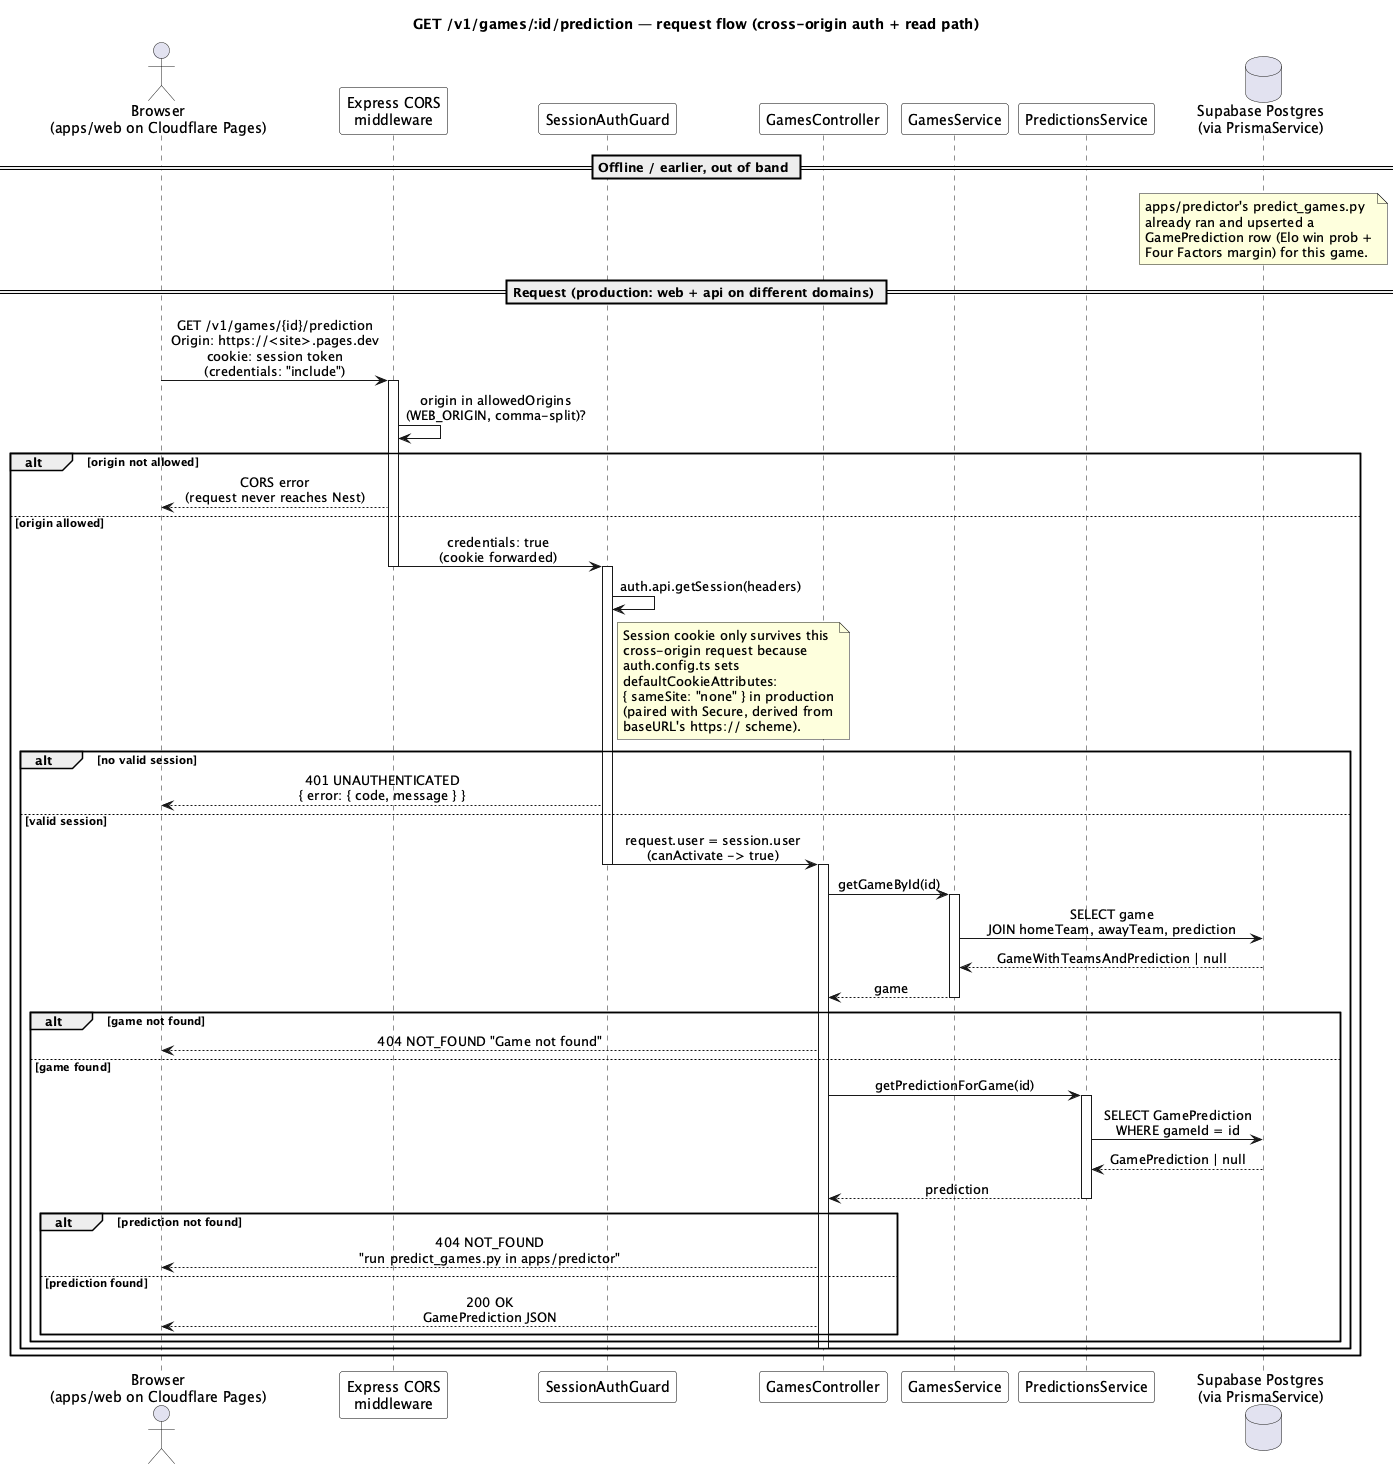

The diagram above was rendered by PlantUML. Its source (embedded in the PNG):
@startuml sequence-game-prediction
title GET /v1/games/:id/prediction — request flow (cross-origin auth + read path)

skinparam shadowing false
skinparam sequenceMessageAlign center
skinparam participant {
  BackgroundColor White
  BorderColor Black
}

actor "Browser\n(apps/web on Cloudflare Pages)" as Browser
participant "Express CORS\nmiddleware" as Cors
participant "SessionAuthGuard" as Guard
participant "GamesController" as Controller
participant "GamesService" as GamesSvc
participant "PredictionsService" as PredSvc
database "Supabase Postgres\n(via PrismaService)" as DB

== Offline / earlier, out of band ==
note over DB
  apps/predictor's predict_games.py
  already ran and upserted a
  GamePrediction row (Elo win prob +
  Four Factors margin) for this game.
end note

== Request (production: web + api on different domains) ==
Browser -> Cors : GET /v1/games/{id}/prediction\nOrigin: https://<site>.pages.dev\ncookie: session token\n(credentials: "include")
activate Cors
Cors -> Cors : origin in allowedOrigins\n(WEB_ORIGIN, comma-split)?

alt origin not allowed
  Cors --> Browser : CORS error\n(request never reaches Nest)
else origin allowed
  Cors -> Guard : credentials: true\n(cookie forwarded)
  deactivate Cors
  activate Guard
  Guard -> Guard : auth.api.getSession(headers)
  note right of Guard
    Session cookie only survives this
    cross-origin request because
    auth.config.ts sets
    defaultCookieAttributes:
    { sameSite: "none" } in production
    (paired with Secure, derived from
    baseURL's https:// scheme).
  end note

  alt no valid session
    Guard --> Browser : 401 UNAUTHENTICATED\n{ error: { code, message } }
  else valid session
    Guard -> Controller : request.user = session.user\n(canActivate -> true)
    deactivate Guard
    activate Controller

    Controller -> GamesSvc : getGameById(id)
    activate GamesSvc
    GamesSvc -> DB : SELECT game\nJOIN homeTeam, awayTeam, prediction
    DB --> GamesSvc : GameWithTeamsAndPrediction | null
    GamesSvc --> Controller : game
    deactivate GamesSvc

    alt game not found
      Controller --> Browser : 404 NOT_FOUND "Game not found"
    else game found
      Controller -> PredSvc : getPredictionForGame(id)
      activate PredSvc
      PredSvc -> DB : SELECT GamePrediction\nWHERE gameId = id
      DB --> PredSvc : GamePrediction | null
      PredSvc --> Controller : prediction
      deactivate PredSvc

      alt prediction not found
        Controller --> Browser : 404 NOT_FOUND\n"run predict_games.py in apps/predictor"
      else prediction found
        Controller --> Browser : 200 OK\nGamePrediction JSON
      end
    end
    deactivate Controller
  end
end

@enduml